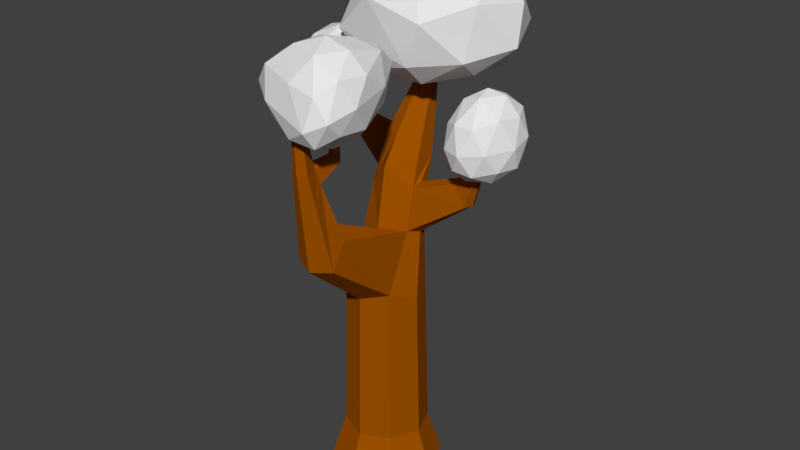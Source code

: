 # Source: Tree3.blend  (saved by Blender 2.79.0; exported with 4.5.12 LTS)
import bpy
from mathutils import Matrix  # noqa: F401  (used for matrix-valued properties, if any)

bpy.ops.wm.read_factory_settings(use_empty=True)
scene = bpy.context.scene
scene.name = 'Scene'

# ---- collections
col_collection_1 = bpy.data.collections.new('Collection 1'); scene.collection.children.link(col_collection_1)

# ---- materials (node trees are filled in below, after node groups)
mat_material_001 = bpy.data.materials.new('Material.001')
mat_material_001.alpha_threshold = 0.0
mat_material_001.use_transparent_shadow = False
mat_material_001.diffuse_color = (0.3428, 0.0836, 0.0, 1.0)
mat_material_001.roughness = 0.5

# ---- material node trees

# ---- world
world_world = bpy.data.worlds.new('World'); scene.world = world_world
world_world.color = (0.05088, 0.05088, 0.05088)
world_world.use_sun_shadow = False
world_world.sun_shadow_jitter_overblur = 0.0
world_world.cycles.sampling_method = 'MANUAL'

# ---- meshes
me_icosphere_005 = bpy.data.meshes.new('Icosphere.005')
me_icosphere_005.from_pydata([(0.005451, -0.802, -0.8174), (1.153, -1.288, -0.1927), (-0.4319, -2.459, -0.212), (-1.366, -0.8307, -0.1658), (-0.4613, 0.6065, -0.04375), (1.089, 0.562, 0.02191), (0.3476, -2.206, 1.232), (-1.09, -1.769, 1.076), (-1.146, 0.1676, 1.037), (0.2984, 0.9195, 1.305), (1.245, -0.02991, 1.421), (-0.1579, -0.46, 2.191), (-0.2472, -1.762, -0.6885), (0.6528, -1.153, -0.6841), (0.3489, -2.238, -0.3191), (1.362, -0.174, -0.2237), (0.661, -0.04551, -0.5892), (-0.7889, -0.8857, -0.6379), (-0.9992, -1.794, -0.2823), (-0.2609, 0.02177, -0.5768), (-1.099, 0.01246, -0.2094), (0.3715, 0.7046, -0.08803), (1.568, -0.5076, 0.5156), (1.393, 0.4728, 0.7096), (-0.06155, -2.726, 0.391), (0.9007, -1.98, 0.4637), (-1.421, -1.375, 0.3827), (-0.8587, -2.392, 0.3942), (-0.947, 0.5663, 0.4799), (-1.522, -0.2154, 0.393), (0.7825, 0.9465, 0.7277), (-0.04751, 0.9634, 0.6059), (1.0, -1.11, 1.49), (-0.4458, -2.285, 1.284), (-1.335, -0.7255, 1.132), (-0.4294, 0.6789, 1.269), (0.816, 0.617, 1.552), (0.06799, -1.357, 2.09), (0.5786, -0.2466, 2.057), (-0.7373, -1.188, 1.861), (-0.6991, -0.09879, 1.745), (0.1063, 0.3999, 1.88)], [], [(0, 13, 12), (1, 13, 15), (0, 12, 17), (0, 17, 19), (0, 19, 16), (1, 15, 22), (2, 14, 24), (3, 18, 26), (4, 20, 28), (5, 21, 30), (1, 22, 25), (2, 24, 27), (3, 26, 29), (4, 28, 31), (5, 30, 23), (6, 32, 37), (7, 33, 39), (8, 34, 40), (9, 35, 41), (10, 36, 38), (38, 41, 11), (38, 36, 41), (36, 9, 41), (41, 40, 11), (41, 35, 40), (35, 8, 40), (40, 39, 11), (40, 34, 39), (34, 7, 39), (39, 37, 11), (39, 33, 37), (33, 6, 37), (37, 38, 11), (37, 32, 38), (32, 10, 38), (23, 36, 10), (23, 30, 36), (30, 9, 36), (31, 35, 9), (31, 28, 35), (28, 8, 35), (29, 34, 8), (29, 26, 34), (26, 7, 34), (27, 33, 7), (27, 24, 33), (24, 6, 33), (25, 32, 6), (25, 22, 32), (22, 10, 32), (30, 31, 9), (30, 21, 31), (21, 4, 31), (28, 29, 8), (28, 20, 29), (20, 3, 29), (26, 27, 7), (26, 18, 27), (18, 2, 27), (24, 25, 6), (24, 14, 25), (14, 1, 25), (22, 23, 10), (22, 15, 23), (15, 5, 23), (16, 21, 5), (16, 19, 21), (19, 4, 21), (19, 20, 4), (19, 17, 20), (17, 3, 20), (17, 18, 3), (17, 12, 18), (12, 2, 18), (15, 16, 5), (15, 13, 16), (13, 0, 16), (12, 14, 2), (12, 13, 14), (13, 1, 14)])
me_icosphere_005.use_remesh_preserve_volume = False
me_icosphere_005.use_remesh_preserve_attributes = False
me_icosphere_005.use_mirror_vertex_groups = False
me_icosphere_005.update()
me_icosphere_004 = bpy.data.meshes.new('Icosphere.004')
me_icosphere_004.from_pydata([(-0.2923, -0.07466, -0.8034), (0.5964, -0.6052, -0.1666), (-0.6534, -1.267, -0.2016), (-1.476, -0.05676, -0.1606), (-0.6827, 1.042, -0.03336), (0.5883, 0.8078, 0.0454), (-0.02731, -1.167, 1.25), (-1.246, -0.7714, 1.083), (-1.279, 0.6947, 1.043), (-0.005253, 1.184, 1.32), (0.7157, 0.2798, 1.446), (-0.3686, 0.07326, 2.201), (-0.4974, -0.7697, -0.6768), (0.2355, -0.417, -0.6645), (-0.008957, -1.157, -0.3023), (0.7859, 0.1769, -0.1967), (0.2439, 0.4145, -0.5696), (-0.9684, -0.09195, -0.6295), (-1.154, -0.768, -0.275), (-0.5176, 0.5764, -0.5648), (-1.234, 0.5945, -0.2031), (0.01238, 1.039, -0.07117), (0.8884, -0.1419, 0.5475), (0.8202, 0.6629, 0.7365), (-0.3519, -1.466, 0.4047), (0.3797, -1.047, 0.4881), (-1.535, -0.4655, 0.3881), (-1.037, -1.206, 0.4026), (-1.099, 1.019, 0.487), (-1.612, 0.4002, 0.3972), (0.3683, 1.158, 0.7471), (-0.3229, 1.28, 0.6188), (0.4955, -0.4921, 1.514), (-0.676, -1.18, 1.295), (-1.457, 0.003018, 1.138), (-0.6424, 1.062, 1.279), (0.4294, 0.863, 1.57), (-0.1833, -0.6277, 2.101), (0.2473, 0.1829, 2.072), (-0.9045, -0.4202, 1.869), (-0.8748, 0.4362, 1.753), (-0.1525, 0.7591, 1.892)], [], [(0, 13, 12), (1, 13, 15), (0, 12, 17), (0, 17, 19), (0, 19, 16), (1, 15, 22), (2, 14, 24), (3, 18, 26), (4, 20, 28), (5, 21, 30), (1, 22, 25), (2, 24, 27), (3, 26, 29), (4, 28, 31), (5, 30, 23), (6, 32, 37), (7, 33, 39), (8, 34, 40), (9, 35, 41), (10, 36, 38), (38, 41, 11), (38, 36, 41), (36, 9, 41), (41, 40, 11), (41, 35, 40), (35, 8, 40), (40, 39, 11), (40, 34, 39), (34, 7, 39), (39, 37, 11), (39, 33, 37), (33, 6, 37), (37, 38, 11), (37, 32, 38), (32, 10, 38), (23, 36, 10), (23, 30, 36), (30, 9, 36), (31, 35, 9), (31, 28, 35), (28, 8, 35), (29, 34, 8), (29, 26, 34), (26, 7, 34), (27, 33, 7), (27, 24, 33), (24, 6, 33), (25, 32, 6), (25, 22, 32), (22, 10, 32), (30, 31, 9), (30, 21, 31), (21, 4, 31), (28, 29, 8), (28, 20, 29), (20, 3, 29), (26, 27, 7), (26, 18, 27), (18, 2, 27), (24, 25, 6), (24, 14, 25), (14, 1, 25), (22, 23, 10), (22, 15, 23), (15, 5, 23), (16, 21, 5), (16, 19, 21), (19, 4, 21), (19, 20, 4), (19, 17, 20), (17, 3, 20), (17, 18, 3), (17, 12, 18), (12, 2, 18), (15, 16, 5), (15, 13, 16), (13, 0, 16), (12, 14, 2), (12, 13, 14), (13, 1, 14)])
me_icosphere_004.use_remesh_preserve_volume = False
me_icosphere_004.use_remesh_preserve_attributes = False
me_icosphere_004.use_mirror_vertex_groups = False
me_icosphere_004.update()
me_icosphere_003 = bpy.data.meshes.new('Icosphere.003')
me_icosphere_003.from_pydata([(0.09509, 0.03662, -1.006), (1.274, -0.3194, -0.5495), (0.06789, -0.9023, -0.5682), (-0.6412, -0.02002, -0.5433), (-0.1803, 0.9151, -0.2972), (0.8834, 0.8889, -0.2577), (0.9816, -1.117, 0.687), (-0.4451, -0.7066, 0.8469), (-0.2067, 0.674, 1.112), (0.6085, 1.063, 0.9937), (1.654, 0.1958, 0.8657), (0.7205, -0.1571, 2.041), (0.00808, -0.4642, -0.8819), (0.6827, -0.1975, -0.899), (0.7232, -0.7195, -0.7545), (1.326, 0.2456, -0.5553), (0.5989, 0.4326, -0.8487), (-0.3387, -0.003602, -0.8737), (-0.447, -0.5199, -0.594), (-0.09161, 0.5157, -0.8214), (-0.4966, 0.4844, -0.4745), (0.2541, 1.024, -0.3611), (1.741, -0.04061, 0.05338), (1.429, 0.7217, 0.3074), (0.7289, -1.059, -0.2711), (1.356, -0.6752, -0.1497), (-0.7304, -0.3369, -0.1003), (-0.3863, -1.084, 0.223), (-0.2151, 0.9715, 0.4024), (-0.6567, 0.272, 0.06833), (0.6377, 1.132, 0.3594), (0.1741, 1.251, 0.3506), (1.453, -0.5262, 1.011), (0.1798, -1.192, 1.048), (-0.4657, -0.06474, 0.8888), (0.339, 0.9904, 1.171), (1.152, 0.7628, 1.138), (0.7407, -0.8793, 1.73), (1.264, -0.04356, 1.659), (0.08702, -0.6108, 1.782), (0.3072, 0.3947, 1.788), (0.8296, 0.662, 1.674)], [], [(0, 13, 12), (1, 13, 15), (0, 12, 17), (0, 17, 19), (0, 19, 16), (1, 15, 22), (2, 14, 24), (3, 18, 26), (4, 20, 28), (5, 21, 30), (1, 22, 25), (2, 24, 27), (3, 26, 29), (4, 28, 31), (5, 30, 23), (6, 32, 37), (7, 33, 39), (8, 34, 40), (9, 35, 41), (10, 36, 38), (38, 41, 11), (38, 36, 41), (36, 9, 41), (41, 40, 11), (41, 35, 40), (35, 8, 40), (40, 39, 11), (40, 34, 39), (34, 7, 39), (39, 37, 11), (39, 33, 37), (33, 6, 37), (37, 38, 11), (37, 32, 38), (32, 10, 38), (23, 36, 10), (23, 30, 36), (30, 9, 36), (31, 35, 9), (31, 28, 35), (28, 8, 35), (29, 34, 8), (29, 26, 34), (26, 7, 34), (27, 33, 7), (27, 24, 33), (24, 6, 33), (25, 32, 6), (25, 22, 32), (22, 10, 32), (30, 31, 9), (30, 21, 31), (21, 4, 31), (28, 29, 8), (28, 20, 29), (20, 3, 29), (26, 27, 7), (26, 18, 27), (18, 2, 27), (24, 25, 6), (24, 14, 25), (14, 1, 25), (22, 23, 10), (22, 15, 23), (15, 5, 23), (16, 21, 5), (16, 19, 21), (19, 4, 21), (19, 20, 4), (19, 17, 20), (17, 3, 20), (17, 18, 3), (17, 12, 18), (12, 2, 18), (15, 16, 5), (15, 13, 16), (13, 0, 16), (12, 14, 2), (12, 13, 14), (13, 1, 14)])
me_icosphere_003.use_remesh_preserve_volume = False
me_icosphere_003.use_remesh_preserve_attributes = False
me_icosphere_003.use_mirror_vertex_groups = False
me_icosphere_003.update()
me_icosphere_002 = bpy.data.meshes.new('Icosphere.002')
me_icosphere_002.from_pydata([(0.0, 0.0, -1.0), (0.7625, -0.5305, -0.4833), (-0.1073, -0.8765, -0.6476), (-1.149, 0.003439, -0.4602), (-0.3037, 0.9066, -0.4214), (0.5662, 0.8481, -0.2983), (0.5013, -0.8786, 0.2382), (-0.9765, -0.5224, 0.4331), (-0.7677, 0.5263, 0.445), (0.119, 1.173, 0.5961), (0.8671, 0.05597, 0.4731), (0.0, 0.0, 1.0), (-0.1321, -0.5039, -0.8799), (0.4262, -0.3091, -0.8515), (0.4531, -0.8326, -0.7025), (0.8287, 0.04502, -0.5049), (0.4033, 0.354, -0.8299), (-0.5612, 0.0004802, -0.8525), (-0.9014, -0.4973, -0.5383), (-0.1631, 0.5013, -0.85), (-0.7237, 0.5005, -0.5276), (0.1298, 1.082, -0.3998), (0.9513, -0.3078, -0.0002227), (0.818, 0.5816, 0.1259), (0.3925, -1.049, -0.3658), (0.7777, -0.8326, -0.1765), (-1.395, -0.303, -0.02273), (-0.7083, -0.8178, -0.09862), (-0.5895, 0.8103, 0.0005287), (-1.166, 0.3119, -0.011), (0.3128, 1.372, 0.2602), (-0.1331, 1.273, 0.1259), (0.7194, -0.5039, 0.4967), (-0.1148, -0.8313, 0.3533), (-1.065, 0.002907, 0.5147), (-0.2848, 0.854, 0.5465), (0.5551, 0.7726, 0.6517), (0.1938, -0.5039, 0.8215), (0.5251, 0.001342, 0.8513), (-0.4604, -0.3086, 0.8485), (-0.4264, 0.309, 0.8506), (0.1405, 0.545, 0.8714)], [], [(0, 13, 12), (1, 13, 15), (0, 12, 17), (0, 17, 19), (0, 19, 16), (1, 15, 22), (2, 14, 24), (3, 18, 26), (4, 20, 28), (5, 21, 30), (1, 22, 25), (2, 24, 27), (3, 26, 29), (4, 28, 31), (5, 30, 23), (6, 32, 37), (7, 33, 39), (8, 34, 40), (9, 35, 41), (10, 36, 38), (38, 41, 11), (38, 36, 41), (36, 9, 41), (41, 40, 11), (41, 35, 40), (35, 8, 40), (40, 39, 11), (40, 34, 39), (34, 7, 39), (39, 37, 11), (39, 33, 37), (33, 6, 37), (37, 38, 11), (37, 32, 38), (32, 10, 38), (23, 36, 10), (23, 30, 36), (30, 9, 36), (31, 35, 9), (31, 28, 35), (28, 8, 35), (29, 34, 8), (29, 26, 34), (26, 7, 34), (27, 33, 7), (27, 24, 33), (24, 6, 33), (25, 32, 6), (25, 22, 32), (22, 10, 32), (30, 31, 9), (30, 21, 31), (21, 4, 31), (28, 29, 8), (28, 20, 29), (20, 3, 29), (26, 27, 7), (26, 18, 27), (18, 2, 27), (24, 25, 6), (24, 14, 25), (14, 1, 25), (22, 23, 10), (22, 15, 23), (15, 5, 23), (16, 21, 5), (16, 19, 21), (19, 4, 21), (19, 20, 4), (19, 17, 20), (17, 3, 20), (17, 18, 3), (17, 12, 18), (12, 2, 18), (15, 16, 5), (15, 13, 16), (13, 0, 16), (12, 14, 2), (12, 13, 14), (13, 1, 14)])
me_icosphere_002.use_remesh_preserve_volume = False
me_icosphere_002.use_remesh_preserve_attributes = False
me_icosphere_002.use_mirror_vertex_groups = False
me_icosphere_002.update()
me_cylinder = bpy.data.meshes.new('Cylinder')
me_cylinder.from_pydata([(-0.6286, 0.6286, -0.576), (-2.785e-09, 1.053, 0.6967), (-0.889, 8.79e-09, -0.576), (0.4755, 0.6754, 0.6823), (-0.6286, -0.6286, -0.5647), (0.5051, 0.4815, 0.7679), (-8.12e-08, -0.889, -0.5739), (0.4755, 0.2491, 0.7443), (0.6286, -0.6286, -0.5647), (-5.752e-08, -0.01888, 0.8526), (0.889, -4.067e-08, -0.576), (-0.4427, 0.1537, 0.7368), (0.6286, 0.6286, -0.576), (-0.6261, 0.5169, 0.7746), (-3.465e-09, 0.889, -0.576), (-0.4427, 0.8006, 0.6792), (-1.424e-09, 0.8089, 0.2109), (0.5719, 0.5719, 0.2109), (0.8089, -3.393e-08, 0.2109), (0.5719, -0.5719, 0.2628), (-7.218e-08, -0.8089, 0.2204), (-0.5719, -0.5719, 0.2628), (-0.8089, 1.107e-08, 0.2109), (-0.5719, 0.5719, 0.2109), (2.109e-07, 1.601, 1.313), (0.08165, 1.567, 1.313), (0.1155, 1.486, 1.311), (0.08165, 1.405, 1.309), (2.008e-07, 1.371, 1.308), (-0.08165, 1.405, 1.309), (-0.1155, 1.486, 1.311), (-0.08165, 1.567, 1.313), (0.8444, 0.8444, -0.7945), (1.194, -5.344e-08, -0.7945), (0.8444, -0.8444, -0.7945), (-1.072e-07, -1.194, -0.7945), (-0.8444, -0.8444, -0.7945), (-1.194, 1.3e-08, -0.7945), (-0.8444, 0.8444, -0.7945), (-2.813e-09, 1.194, -0.7945), (-2.105e-09, 0.9308, 0.4538), (0.5119, 0.5843, 0.5392), (0.6262, 0.312, 0.5286), (0.5119, 0.04934, 0.5443), (0.0223, -0.2696, 0.5541), (-0.5073, -0.1026, 0.4888), (-0.7175, 0.2585, 0.4254), (-0.5073, 0.7339, 0.4652), (0.09846, -2.333, 1.298), (0.1062, -2.446, 1.294), (0.04038, -2.302, 1.304), (0.03771, -2.478, 1.297), (-0.02304, -2.333, 1.298), (-0.03078, -2.446, 1.294), (0.5009, -2.078, 0.5395), (0.06751, -2.265, 0.5229), (-0.3169, -1.681, 0.6603), (0.08441, -1.652, 0.7144), (-0.3659, -2.078, 0.5395), (0.4519, -1.681, 0.6603), (1.874, 0.4957, 1.01), (1.946, 0.5363, 1.004), (1.893, 0.4471, 1.007), (2.069, 0.5172, 1.0), (2.083, 0.4602, 1.005), (2.065, 0.4052, 1.0), (1.738, 0.5933, 0.7377), (1.808, 0.4106, 0.7431), (1.398, 0.3684, 0.8305), (1.375, 0.5243, 0.8443), (1.73, 0.2343, 0.74), (1.496, 0.6544, 0.8015), (1.602e-08, 0.3369, 0.9816), (-0.3686, 0.4705, 0.9657), (-0.3686, 1.116, 0.9318), (6.16e-08, 1.25, 0.8735), (0.3921, 0.9585, 0.8627), (0.3921, 0.5499, 0.9047), (-0.5213, 0.7933, 0.9275), (-1.562, 0.6709, 0.9769), (-1.413, 0.5026, 0.9821), (-1.483, 0.8729, 0.9641), (-1.187, 0.8911, 0.9988), (-1.146, 0.5823, 1.012), (-1.13, 0.7288, 1.023), (-1.344, 0.5459, 1.165), (-1.315, 0.5083, 1.161), (-1.338, 0.5911, 1.16), (-1.265, 0.5952, 1.156), (-1.251, 0.5261, 1.157), (-1.241, 0.5589, 1.159), (0.2412, -2.366, 1.009), (-0.05068, -2.093, 1.02), (0.04577, -2.453, 1.008), (0.05304, -2.069, 1.049), (-0.1496, -2.366, 1.009), (0.148, -2.093, 1.02), (0.05324, -2.389, 0.8411), (0.05915, -1.982, 0.9361), (-0.2239, -2.267, 0.8474), (0.1939, -2.004, 0.9444), (0.3304, -2.267, 0.8474), (-0.08798, -2.004, 0.9444), (0.03272, -1.36, 1.3), (0.03985, -1.419, 1.305), (0.05968, -1.435, 1.309), (0.07784, -1.419, 1.305), (0.06085, -1.352, 1.3), (0.08661, -1.36, 1.3), (0.2484, -1.535, 1.011), (0.2176, -1.672, 1.047), (0.1538, -1.692, 1.065), (0.08407, -1.672, 1.047), (0.059, -1.535, 1.011), (0.1579, -1.513, 1.008)], [], [(40, 1, 3, 41), (69, 68, 62, 60), (67, 66, 63, 64), (43, 7, 9, 44), (44, 9, 11, 45), (45, 11, 13, 46), (73, 72, 28, 29), (46, 13, 15, 47), (47, 15, 1, 40), (38, 0, 14, 39), (0, 23, 16, 14), (2, 22, 23, 0), (4, 21, 22, 2), (6, 20, 21, 4), (8, 19, 20, 6), (10, 18, 19, 8), (12, 17, 18, 10), (14, 16, 17, 12), (25, 24, 31, 30, 29, 28, 27, 26), (75, 74, 31, 24), (76, 75, 24, 25), (76, 25, 26, 27, 77), (78, 73, 29, 30), (72, 77, 27, 28), (74, 78, 30, 31), (37, 2, 0, 38), (36, 4, 2, 37), (35, 6, 4, 36), (34, 8, 6, 35), (33, 10, 8, 34), (32, 12, 10, 33), (39, 14, 12, 32), (39, 32, 33, 34, 35, 36, 37, 38), (23, 47, 40, 16), (22, 46, 47, 23), (21, 45, 46, 22), (94, 92, 52, 50), (93, 91, 49, 51), (18, 42, 43, 19), (17, 41, 42, 18), (16, 40, 41, 17), (51, 50, 52, 53), (49, 48, 50, 51), (95, 93, 51, 53), (96, 94, 50, 48), (92, 95, 53, 52), (91, 96, 48, 49), (19, 43, 59, 54), (45, 21, 58, 56), (43, 44, 57, 59), (21, 20, 55, 58), (20, 19, 54, 55), (44, 45, 56, 57), (63, 61, 60, 64), (64, 60, 62, 65), (68, 70, 65, 62), (66, 71, 61, 63), (70, 67, 64, 65), (71, 69, 60, 61), (3, 5, 69, 71), (43, 42, 67, 70), (41, 3, 71, 66), (7, 43, 70, 68), (42, 41, 66, 67), (5, 7, 68, 69), (78, 74, 84, 83), (9, 7, 77, 72), (13, 11, 73, 78), (3, 76, 77, 7, 5), (3, 1, 75, 76), (1, 15, 79, 81), (11, 9, 72, 73), (82, 81, 87, 88), (84, 82, 88, 90), (13, 78, 83, 80), (74, 75, 82, 84), (15, 13, 80, 79), (75, 1, 81, 82), (85, 86, 89, 90), (87, 85, 90, 88), (79, 80, 86, 85), (83, 84, 90, 89), (80, 83, 89, 86), (81, 79, 85, 87), (101, 100, 96, 91), (102, 99, 95, 92), (112, 111, 105, 104), (99, 97, 93, 95), (97, 101, 91, 93), (110, 109, 108, 106), (57, 56, 102, 98), (55, 54, 101, 97), (58, 55, 97, 99), (59, 57, 98, 100), (56, 58, 99, 102), (54, 59, 100, 101), (108, 107, 105, 106), (107, 103, 104, 105), (114, 113, 103, 107), (113, 112, 104, 103), (109, 114, 107, 108), (111, 110, 106, 105), (94, 96, 110, 111), (100, 98, 114, 109), (102, 92, 112, 113), (98, 102, 113, 114), (96, 100, 109, 110), (92, 94, 111, 112)])
me_cylinder.materials.append(mat_material_001)
me_cylinder.use_remesh_preserve_volume = False
me_cylinder.use_remesh_preserve_attributes = False
me_cylinder.use_mirror_vertex_groups = False
me_cylinder.update()

# ---- objects
ob_icosphere_003 = bpy.data.objects.new('Icosphere.003', me_icosphere_005)
ob_icosphere_002 = bpy.data.objects.new('Icosphere.002', me_icosphere_004)
ob_icosphere_001 = bpy.data.objects.new('Icosphere.001', me_icosphere_003)
ob_icosphere = bpy.data.objects.new('Icosphere', me_icosphere_002)
ob_cylinder = bpy.data.objects.new('Cylinder', me_cylinder)

# ---- transforms, parenting, visibility, modifiers, constraints
ob_icosphere_003.location = (-1.22, 0.5269, 5.318)
ob_icosphere_003.rotation_euler = (0.0, -1.49, 0.0)
ob_icosphere_003.scale = (0.4414, 0.4414, 0.4414)
ob_icosphere_003.lineart.crease_threshold = 0.0
ob_icosphere_002.location = (2.161, 0.5269, 4.141)
ob_icosphere_002.scale = (0.5875, 0.5875, 0.5875)
ob_icosphere_002.lineart.crease_threshold = 0.0
ob_icosphere_001.location = (-0.4817, 1.436, 5.923)
ob_icosphere_001.scale = (1.426, 1.426, 0.93)
ob_icosphere_001.lineart.crease_threshold = 0.0
ob_icosphere.location = (0.2609, -1.823, 5.646)
ob_icosphere.lineart.crease_threshold = 0.0
ob_cylinder.location = (0.0, 0.0, 0.0)
ob_cylinder.scale = (1.0, 1.0, 4.157)
ob_cylinder.lineart.crease_threshold = 0.0

# ---- collection membership
col_collection_1.objects.link(ob_icosphere_003)
col_collection_1.objects.link(ob_icosphere_002)
col_collection_1.objects.link(ob_icosphere_001)
col_collection_1.objects.link(ob_icosphere)
col_collection_1.objects.link(ob_cylinder)

# ---- scene / render settings (as saved in the file)
scene.frame_start = 1; scene.frame_end = 250; scene.frame_set(1)
scene.render.engine = 'BLENDER_EEVEE_NEXT'
scene.render.resolution_percentage = 50
scene.render.dither_intensity = 0.0
scene.cycles.use_denoising = False
scene.cycles.samples = 128
scene.cycles.sampling_pattern = 'TABULATED_SOBOL'
scene.cycles.use_adaptive_sampling = False
scene.cycles.use_light_tree = False
scene.cycles.blur_glossy = 0.0
scene.cycles.sample_clamp_indirect = 0.0
scene.view_settings.view_transform = 'Standard'
bpy.context.view_layer.update()

# ---- added for rendering (the .blend has no active camera and no usable light): camera, sun
cam_auto = bpy.data.cameras.new('AutoCamera')
cam_auto.lens = 50.0
cam_auto.sensor_width = 36.0
cam_auto.clip_end = 1000.0
ob_auto_camera = bpy.data.objects.new('AutoCamera', cam_auto)
scene.collection.objects.link(ob_auto_camera)
ob_auto_camera.location = (12.8083, -14.9295, 12.3278)
ob_auto_camera.rotation_euler = (1.09748, -7.21219e-08, 0.694738)
scene.camera = ob_auto_camera
light_auto_sun = bpy.data.lights.new('AutoSun', 'SUN')
light_auto_sun.energy = 3.0
light_auto_sun.angle = 0.0523599
ob_auto_sun = bpy.data.objects.new('AutoSun', light_auto_sun)
scene.collection.objects.link(ob_auto_sun)
ob_auto_sun.rotation_euler = (0.872665, 0.174533, 0.523599)
bpy.context.view_layer.update()
